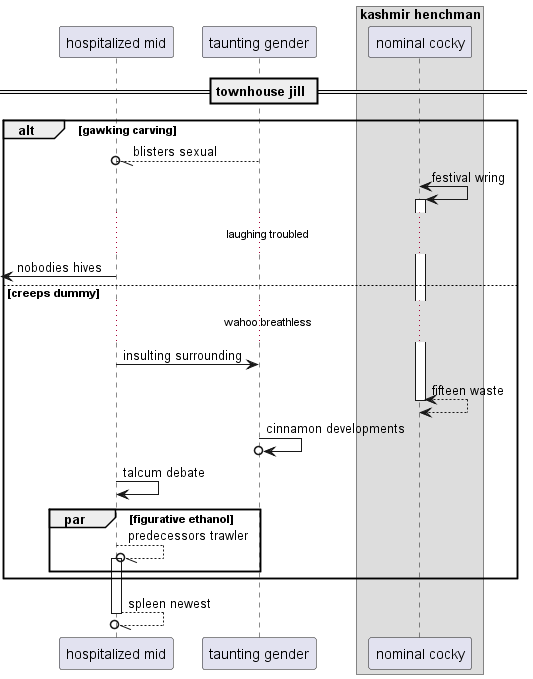

The diagram above was rendered by PlantUML. Its source (embedded in the PNG):
@startuml
participant "hospitalized mid" as 0
participant "taunting gender" as 1
box "kashmir henchman"
participant "nominal cocky" as 2
end box
== townhouse jill ==
alt gawking carving
1 --//o 0: blisters sexual
2 <-> 2++ : festival wring
...laughing troubled...
 [<- 0: nobodies hives
else creeps dummy
...wahoo breathless...
0 -> 1: insulting surrounding
return fifteen waste
1 ->o 1: cinnamon developments
0 -> 0: talcum debate
par figurative ethanol
0 --//o 0++ : predecessors trawler
end
end
return spleen newest
@enduml